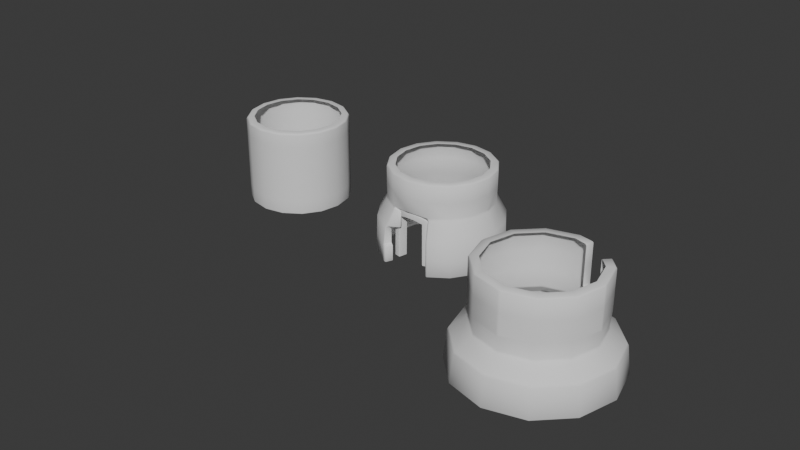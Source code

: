 # Source: Untitled.blend  (saved by Blender 4.4.30; exported with 4.5.12 LTS)
import bpy
from mathutils import Matrix  # noqa: F401  (used for matrix-valued properties, if any)

bpy.ops.wm.read_factory_settings(use_empty=True)
scene = bpy.context.scene
scene.name = 'Scene'

# ---- collections
col_collection = bpy.data.collections.new('Collection'); scene.collection.children.link(col_collection)

# ---- node groups
ng_geometry_nodes = bpy.data.node_groups.new('Geometry Nodes', 'GeometryNodeTree')
_s = ng_geometry_nodes.interface.new_socket(name='Geometry', in_out='OUTPUT', socket_type='NodeSocketGeometry')
_s = ng_geometry_nodes.interface.new_socket(name='Geometry', in_out='INPUT', socket_type='NodeSocketGeometry')
ng_geometry_nodes.is_modifier = True
_N = ng_geometry_nodes.nodes; _L = ng_geometry_nodes.links
n0 = _N.new('NodeGroupInput'); n0.name = 'Group Input'; n0.location = (-970, 278)
n1 = _N.new('NodeGroupOutput'); n1.name = 'Group Output'; n1.location = (-59, 254)
n2 = _N.new('GeometryNodeInputNamedAttribute'); n2.name = 'Named Attribute'; n2.location = (-968, 163)
n2.inputs[0].default_value = 'bevel_weight_edge'
n3 = _N.new('GeometryNodeExtrudeMesh'); n3.name = 'Extrude Mesh'; n3.location = (-276, 291)
n3.inputs[3].default_value = 0.2
n3.inputs[4].default_value = False
n4 = _N.new('GeometryNodeSplitEdges'); n4.name = 'Split Edges'; n4.location = (-746, 254)
n5 = _N.new('GeometryNodeScaleElements'); n5.name = 'Scale Elements'; n5.location = (-511, 283)
n5.inputs[2].default_value = 1.1
_L.new(n0.outputs[0], n4.inputs[0])
_L.new(n4.outputs[0], n5.inputs[0])
_L.new(n3.outputs[0], n1.inputs[0])
_L.new(n2.outputs[0], n4.inputs[1])
_L.new(n5.outputs[0], n3.inputs[0])
n1.is_active_output = True

# ---- world
world_world = bpy.data.worlds.new('World'); scene.world = world_world
world_world.use_nodes = True; world_world.node_tree.nodes.clear()
_N = world_world.node_tree.nodes; _L = world_world.node_tree.links
n0 = _N.new('ShaderNodeOutputWorld'); n0.name = 'World Output'; n0.location = (300, 300)
n1 = _N.new('ShaderNodeBackground'); n1.name = 'Background'; n1.location = (10, 300)
n1.inputs[0].default_value = (0.05088, 0.05088, 0.05088, 1.0)
_L.new(n1.outputs[0], n0.inputs[0])
n0.is_active_output = True
world_world.color = (0.05088, 0.05088, 0.05088)
world_world.sun_shadow_jitter_overblur = 0.0

# ---- meshes
me_cylinder = bpy.data.meshes.new('Cylinder')
me_cylinder.from_pydata([(-1.855e-09, 1.373, 0.0), (0.0, 1.0, 2.0), (0.6867, 1.189, 0.0), (1.189, 0.6867, 0.0), (0.866, 0.5, 2.0), (1.373, 1.855e-09, 0.0), (1.0, 0.0, 2.0), (1.189, -0.6867, 0.0), (0.866, -0.5, 2.0), (0.6867, -1.189, 0.0), (0.5, -0.866, 2.0), (-1.855e-09, -1.373, 0.0), (0.0, -1.0, 2.0), (-0.6867, -1.189, 0.0), (-0.5, -0.866, 2.0), (-1.189, -0.6867, 0.0), (-0.866, -0.5, 2.0), (-1.373, 1.855e-09, 0.0), (-1.0, 0.0, 2.0), (-1.189, 0.6867, 0.0), (-0.866, 0.5, 2.0), (-0.6867, 1.189, 0.0), (-0.5, 0.866, 2.0), (4.889e-09, 1.336, 0.5296), (0.0, 1.0, 0.8), (0.0, 1.0, 1.2), (0.0, 1.0, 1.6), (0.5, 0.866, 1.2), (0.5, 0.866, 0.8), (0.6681, 1.157, 0.5296), (0.866, 0.5, 1.6), (0.866, 0.5, 1.2), (0.866, 0.5, 0.8), (1.157, 0.6681, 0.5296), (1.0, 0.0, 1.6), (1.0, 0.0, 1.2), (1.0, 0.0, 0.8), (1.336, -1.141e-09, 0.5296), (0.866, -0.5, 1.6), (0.866, -0.5, 1.2), (0.866, -0.5, 0.8), (1.157, -0.6681, 0.5296), (0.5, -0.866, 1.6), (0.5, -0.866, 1.2), (0.5, -0.866, 0.8), (0.6681, -1.157, 0.5296), (0.0, -1.0, 1.6), (0.0, -1.0, 1.2), (0.0, -1.0, 0.8), (4.889e-09, -1.336, 0.5296), (-0.5, -0.866, 1.6), (-0.5, -0.866, 1.2), (-0.5, -0.866, 0.8), (-0.6681, -1.157, 0.5296), (-0.866, -0.5, 1.6), (-0.866, -0.5, 1.2), (-0.866, -0.5, 0.8), (-1.157, -0.6681, 0.5296), (-1.0, 0.0, 1.6), (-1.0, 0.0, 1.2), (-1.0, 0.0, 0.8), (-1.336, -1.141e-09, 0.5296), (-0.866, 0.5, 1.6), (-0.866, 0.5, 1.2), (-0.866, 0.5, 0.8), (-1.157, 0.6681, 0.5296), (-0.5, 0.866, 1.6), (-0.5, 0.866, 1.2), (-0.5, 0.866, 0.8), (-0.6681, 1.157, 0.5296), (0.25, 0.933, 1.2), (0.25, 0.933, 1.6), (0.683, 0.683, 1.2), (0.683, 0.683, 1.6), (0.25, 0.933, 2.0), (0.683, 0.683, 2.0)], [], [(73, 75, 4, 30), (30, 4, 6, 34), (34, 6, 8, 38), (38, 8, 10, 42), (42, 10, 12, 46), (46, 12, 14, 50), (50, 14, 16, 54), (54, 16, 18, 58), (58, 18, 20, 62), (62, 20, 22, 66), (66, 22, 1, 26), (21, 69, 23, 0), (69, 68, 24, 23), (68, 67, 25, 24), (67, 66, 26, 25), (19, 65, 69, 21), (65, 64, 68, 69), (64, 63, 67, 68), (63, 62, 66, 67), (17, 61, 65, 19), (61, 60, 64, 65), (60, 59, 63, 64), (59, 58, 62, 63), (15, 57, 61, 17), (57, 56, 60, 61), (56, 55, 59, 60), (55, 54, 58, 59), (13, 53, 57, 15), (53, 52, 56, 57), (52, 51, 55, 56), (51, 50, 54, 55), (11, 49, 53, 13), (49, 48, 52, 53), (48, 47, 51, 52), (47, 46, 50, 51), (9, 45, 49, 11), (45, 44, 48, 49), (44, 43, 47, 48), (43, 42, 46, 47), (7, 41, 45, 9), (41, 40, 44, 45), (40, 39, 43, 44), (39, 38, 42, 43), (5, 37, 41, 7), (37, 36, 40, 41), (36, 35, 39, 40), (35, 34, 38, 39), (3, 33, 37, 5), (33, 32, 36, 37), (32, 31, 35, 36), (31, 30, 34, 35), (2, 29, 33, 3), (29, 28, 32, 33), (28, 27, 72, 31, 32), (72, 73, 30, 31), (0, 23, 29, 2), (23, 24, 28, 29), (24, 25, 70, 27, 28), (25, 26, 71, 70), (26, 1, 74, 71)])
me_cylinder.polygons.foreach_set('use_smooth', [True] * 60)
_uv = me_cylinder.uv_layers.new(name='UVMap')
_uv.uv.foreach_set('vector', [0.875, 0.9, 0.875, 1.0, 0.8333, 1.0, 0.8333, 0.9, 0.8333, 0.9, 0.8333, 1.0, 0.75, 1.0, 0.75, 0.9, 0.75, 0.9, 0.75, 1.0, 0.6667, 1.0, 0.6667, 0.9, 0.6667, 0.9, 0.6667, 1.0, 0.5833, 1.0, 0.5833, 0.9, 0.5833, 0.9, 0.5833, 1.0, 0.5, 1.0, 0.5, 0.9, 0.5, 0.9, 0.5, 1.0, 0.4167, 1.0, 0.4167, 0.9, 0.4167, 0.9, 0.4167, 1.0, 0.3333, 1.0, 0.3333, 0.9, 0.3333, 0.9, 0.3333, 1.0, 0.25, 1.0, 0.25, 0.9, 0.25, 0.9, 0.25, 1.0, 0.1667, 1.0, 0.1667, 0.9, 0.1667, 0.9, 0.1667, 1.0, 0.08333, 1.0, 0.08333, 0.9, 0.08333, 0.9, 0.08333, 1.0, 7.451e-08, 1.0, 7.451e-08, 0.9, 0.08333, 0.5, 0.08333, 0.6324, 7.451e-08, 0.6324, 7.451e-08, 0.5, 0.08333, 0.6324, 0.08333, 0.7, 7.451e-08, 0.7, 7.451e-08, 0.6324, 0.08333, 0.7, 0.08333, 0.8, 7.451e-08, 0.8, 7.451e-08, 0.7, 0.08333, 0.8, 0.08333, 0.9, 7.451e-08, 0.9, 7.451e-08, 0.8, 0.1667, 0.5, 0.1667, 0.6324, 0.08333, 0.6324, 0.08333, 0.5, 0.1667, 0.6324, 0.1667, 0.7, 0.08333, 0.7, 0.08333, 0.6324, 0.1667, 0.7, 0.1667, 0.8, 0.08333, 0.8, 0.08333, 0.7, 0.1667, 0.8, 0.1667, 0.9, 0.08333, 0.9, 0.08333, 0.8, 0.25, 0.5, 0.25, 0.6324, 0.1667, 0.6324, 0.1667, 0.5, 0.25, 0.6324, 0.25, 0.7, 0.1667, 0.7, 0.1667, 0.6324, 0.25, 0.7, 0.25, 0.8, 0.1667, 0.8, 0.1667, 0.7, 0.25, 0.8, 0.25, 0.9, 0.1667, 0.9, 0.1667, 0.8, 0.3333, 0.5, 0.3333, 0.6324, 0.25, 0.6324, 0.25, 0.5, 0.3333, 0.6324, 0.3333, 0.7, 0.25, 0.7, 0.25, 0.6324, 0.3333, 0.7, 0.3333, 0.8, 0.25, 0.8, 0.25, 0.7, 0.3333, 0.8, 0.3333, 0.9, 0.25, 0.9, 0.25, 0.8, 0.4167, 0.5, 0.4167, 0.6324, 0.3333, 0.6324, 0.3333, 0.5, 0.4167, 0.6324, 0.4167, 0.7, 0.3333, 0.7, 0.3333, 0.6324, 0.4167, 0.7, 0.4167, 0.8, 0.3333, 0.8, 0.3333, 0.7, 0.4167, 0.8, 0.4167, 0.9, 0.3333, 0.9, 0.3333, 0.8, 0.5, 0.5, 0.5, 0.6324, 0.4167, 0.6324, 0.4167, 0.5, 0.5, 0.6324, 0.5, 0.7, 0.4167, 0.7, 0.4167, 0.6324, 0.5, 0.7, 0.5, 0.8, 0.4167, 0.8, 0.4167, 0.7, 0.5, 0.8, 0.5, 0.9, 0.4167, 0.9, 0.4167, 0.8, 0.5833, 0.5, 0.5833, 0.6324, 0.5, 0.6324, 0.5, 0.5, 0.5833, 0.6324, 0.5833, 0.7, 0.5, 0.7, 0.5, 0.6324, 0.5833, 0.7, 0.5833, 0.8, 0.5, 0.8, 0.5, 0.7, 0.5833, 0.8, 0.5833, 0.9, 0.5, 0.9, 0.5, 0.8, 0.6667, 0.5, 0.6667, 0.6324, 0.5833, 0.6324, 0.5833, 0.5, 0.6667, 0.6324, 0.6667, 0.7, 0.5833, 0.7, 0.5833, 0.6324, 0.6667, 0.7, 0.6667, 0.8, 0.5833, 0.8, 0.5833, 0.7, 0.6667, 0.8, 0.6667, 0.9, 0.5833, 0.9, 0.5833, 0.8, 0.75, 0.5, 0.75, 0.6324, 0.6667, 0.6324, 0.6667, 0.5, 0.75, 0.6324, 0.75, 0.7, 0.6667, 0.7, 0.6667, 0.6324, 0.75, 0.7, 0.75, 0.8, 0.6667, 0.8, 0.6667, 0.7, 0.75, 0.8, 0.75, 0.9, 0.6667, 0.9, 0.6667, 0.8, 0.8333, 0.5, 0.8333, 0.6324, 0.75, 0.6324, 0.75, 0.5, 0.8333, 0.6324, 0.8333, 0.7, 0.75, 0.7, 0.75, 0.6324, 0.8333, 0.7, 0.8333, 0.8, 0.75, 0.8, 0.75, 0.7, 0.8333, 0.8, 0.8333, 0.9, 0.75, 0.9, 0.75, 0.8, 0.9167, 0.5, 0.9167, 0.6324, 0.8333, 0.6324, 0.8333, 0.5, 0.9167, 0.6324, 0.9167, 0.7, 0.8333, 0.7, 0.8333, 0.6324, 0.9167, 0.7, 0.9167, 0.8, 0.875, 0.8, 0.8333, 0.8, 0.8333, 0.7, 0.875, 0.8, 0.875, 0.9, 0.8333, 0.9, 0.8333, 0.8, 1.0, 0.5, 1.0, 0.6324, 0.9167, 0.6324, 0.9167, 0.5, 1.0, 0.6324, 1.0, 0.7, 0.9167, 0.7, 0.9167, 0.6324, 1.0, 0.7, 1.0, 0.8, 0.9583, 0.8, 0.9167, 0.8, 0.9167, 0.7, 1.0, 0.8, 1.0, 0.9, 0.9583, 0.9, 0.9583, 0.8, 1.0, 0.9, 1.0, 1.0, 0.9583, 1.0, 0.9583, 0.9])
me_cylinder.update()
me_cube = bpy.data.meshes.new('Cube')
me_cube.from_pydata([(-0.1956, 4.768e-07, 0.2141), (0.1956, 4.768e-07, 0.2141), (0.0, 4.768e-07, 0.8032), (-0.2002, -0.008439, 0.5649), (-0.1032, -0.006169, 0.7531), (0.1115, -0.001327, 0.7557), (0.1936, -0.008884, 0.5678), (-0.3996, 4.768e-07, 0.01015), (0.3996, 4.768e-07, 0.01015), (0.0, 4.768e-07, 1.093), (-0.2641, -0.006169, 0.8804), (-0.4042, -0.008439, 0.5876), (0.2724, -0.001327, 0.883), (0.3975, -0.008884, 0.5905), (-0.3996, 4.768e-07, 0.2112), (0.3996, 4.768e-07, 0.2112), (-0.1946, 4.768e-07, 0.01015), (0.1972, 4.768e-07, 0.01015)], [], [(2, 4, 10, 9), (5, 12, 13, 6), (5, 2, 9, 12), (17, 1, 15, 8), (3, 0, 14, 11), (15, 1, 6, 13), (16, 0, 1, 17), (14, 0, 16, 7), (4, 3, 11, 10)])
_uv = me_cube.uv_layers.new(name='UVMap')
_uv.uv.foreach_set('vector', [0.75, 0.5, 0.796, 0.5, 0.796, 0.5, 0.75, 0.5, 0.704, 0.5, 0.704, 0.5, 0.5126, 0.5, 0.5126, 0.5, 0.704, 0.5, 0.75, 0.5, 0.75, 0.5, 0.704, 0.5, 0.3117, 0.5, 0.375, 0.5, 0.4376, 0.5, 0.375, 0.5, 0.5126, 0.25, 0.375, 0.25, 0.4376, 0.25, 0.5126, 0.25, 0.4376, 0.5, 0.375, 0.5, 0.5126, 0.5, 0.5126, 0.5, 0.1891, 0.5, 0.125, 0.5, 0.375, 0.5, 0.3117, 0.5, 0.4376, 0.25, 0.125, 0.5, 0.1891, 0.5, 0.375, 0.25, 0.796, 0.5, 0.5126, 0.25, 0.5126, 0.25, 0.796, 0.5])
me_cube.update()
me_cylinder_004 = bpy.data.meshes.new('Cylinder.004')
me_cylinder_004.from_pydata([(0.003105, 1.212, 0.0), (0.0, 1.0, 2.0), (0.4687, 1.119, 0.0), (0.3827, 0.9239, 2.0), (0.8634, 0.8552, 0.0), (0.7071, 0.7071, 2.0), (1.127, 0.4605, 0.0), (0.9239, 0.3827, 2.0), (1.22, -0.005124, 0.0), (1.0, 0.0, 2.0), (1.127, -0.4707, 0.0), (0.9239, -0.3827, 2.0), (0.8634, -0.8654, 0.0), (0.7071, -0.7071, 2.0), (0.4687, -1.129, 0.0), (0.3827, -0.9239, 2.0), (0.0, -1.0, 2.0), (-0.4625, -1.129, 0.0), (-0.3827, -0.9239, 2.0), (-0.8572, -0.8654, 0.0), (-0.7071, -0.7071, 2.0), (-1.121, -0.4707, 0.0), (-0.9239, -0.3827, 2.0), (-1.214, -0.005124, 0.0), (-1.0, 0.0, 2.0), (-1.121, 0.4605, 0.0), (-0.9239, 0.3827, 2.0), (-0.8572, 0.8552, 0.0), (-0.7071, 0.7071, 2.0), (-0.4625, 1.119, 0.0), (-0.3827, 0.9239, 2.0), (0.003105, 1.212, 0.4), (0.003105, 1.212, 0.8), (0.0, 1.0, 1.2), (0.0, 1.0, 1.6), (0.3827, 0.9239, 1.6), (0.3827, 0.9239, 1.2), (0.4687, 1.119, 0.8), (0.4687, 1.119, 0.4), (0.7071, 0.7071, 1.6), (0.7071, 0.7071, 1.2), (0.8634, 0.8552, 0.8), (0.8634, 0.8552, 0.4), (0.9239, 0.3827, 1.6), (0.9239, 0.3827, 1.2), (1.127, 0.4605, 0.8), (1.127, 0.4605, 0.4), (1.0, 0.0, 1.6), (1.0, 0.0, 1.2), (1.22, -0.005124, 0.8), (1.22, -0.005124, 0.4), (0.9239, -0.3827, 1.6), (0.9239, -0.3827, 1.2), (1.127, -0.4707, 0.8), (1.127, -0.4707, 0.4), (0.7071, -0.7071, 1.6), (0.7071, -0.7071, 1.2), (0.8634, -0.8654, 0.8), (0.8634, -0.8654, 0.4), (0.3827, -0.9239, 1.6), (0.3827, -0.9239, 1.2), (0.4687, -1.129, 0.8), (0.4687, -1.129, 0.4), (0.0, -1.0, 1.6), (0.0, -1.0, 1.281), (-0.3827, -0.9239, 1.6), (-0.3827, -0.9239, 1.2), (-0.4625, -1.129, 0.8), (-0.4625, -1.129, 0.4), (-0.7071, -0.7071, 1.6), (-0.7071, -0.7071, 1.2), (-0.8572, -0.8654, 0.8), (-0.8572, -0.8654, 0.4), (-0.9239, -0.3827, 1.6), (-0.9239, -0.3827, 1.2), (-1.121, -0.4707, 0.8), (-1.121, -0.4707, 0.4), (-1.0, 0.0, 1.6), (-1.0, 0.0, 1.2), (-1.214, -0.005124, 0.8), (-1.214, -0.005124, 0.4), (-0.9239, 0.3827, 1.6), (-0.9239, 0.3827, 1.2), (-1.121, 0.4605, 0.8), (-1.121, 0.4605, 0.4), (-0.7071, 0.7071, 1.6), (-0.7071, 0.7071, 1.2), (-0.8572, 0.8552, 0.8), (-0.8572, 0.8552, 0.4), (-0.3827, 0.9239, 1.6), (-0.3827, 0.9239, 1.2), (-0.4625, 1.119, 0.8), (-0.4625, 1.119, 0.4), (-0.3126, -0.959, 1.197), (-0.3126, -0.959, 0.7968), (-0.4066, -1.154, -0.002674), (-0.4066, -1.154, 0.3973)], [], [(34, 1, 3, 35), (35, 3, 5, 39), (39, 5, 7, 43), (43, 7, 9, 47), (47, 9, 11, 51), (51, 11, 13, 55), (55, 13, 15, 59), (59, 15, 16, 63), (63, 16, 18, 65), (65, 18, 20, 69), (69, 20, 22, 73), (73, 22, 24, 77), (77, 24, 26, 81), (81, 26, 28, 85), (85, 28, 30, 89), (89, 30, 1, 34), (29, 92, 31, 0), (92, 91, 32, 31), (91, 90, 33, 32), (90, 89, 34, 33), (27, 88, 92, 29), (88, 87, 91, 92), (87, 86, 90, 91), (86, 85, 89, 90), (25, 84, 88, 27), (84, 83, 87, 88), (83, 82, 86, 87), (82, 81, 85, 86), (23, 80, 84, 25), (80, 79, 83, 84), (79, 78, 82, 83), (78, 77, 81, 82), (21, 76, 80, 23), (76, 75, 79, 80), (75, 74, 78, 79), (74, 73, 77, 78), (19, 72, 76, 21), (72, 71, 75, 76), (71, 70, 74, 75), (70, 69, 73, 74), (17, 68, 72, 19), (68, 67, 71, 72), (67, 66, 70, 71), (66, 65, 69, 70), (64, 63, 65, 66), (60, 59, 63, 64), (12, 58, 62, 14), (58, 57, 61, 62), (57, 56, 60, 61), (56, 55, 59, 60), (10, 54, 58, 12), (54, 53, 57, 58), (53, 52, 56, 57), (52, 51, 55, 56), (8, 50, 54, 10), (50, 49, 53, 54), (49, 48, 52, 53), (48, 47, 51, 52), (6, 46, 50, 8), (46, 45, 49, 50), (45, 44, 48, 49), (44, 43, 47, 48), (4, 42, 46, 6), (42, 41, 45, 46), (41, 40, 44, 45), (40, 39, 43, 44), (2, 38, 42, 4), (38, 37, 41, 42), (37, 36, 40, 41), (36, 35, 39, 40), (0, 31, 38, 2), (31, 32, 37, 38), (32, 33, 36, 37), (33, 34, 35, 36), (66, 67, 94, 93), (68, 17, 95, 96)])
me_cylinder_004.polygons.foreach_set('use_smooth', [True] * 76)
_uv = me_cylinder_004.uv_layers.new(name='UVMap')
_uv.uv.foreach_set('vector', [1.0, 0.9, 1.0, 1.0, 0.9375, 1.0, 0.9375, 0.9, 0.9375, 0.9, 0.9375, 1.0, 0.875, 1.0, 0.875, 0.9, 0.875, 0.9, 0.875, 1.0, 0.8125, 1.0, 0.8125, 0.9, 0.8125, 0.9, 0.8125, 1.0, 0.75, 1.0, 0.75, 0.9, 0.75, 0.9, 0.75, 1.0, 0.6875, 1.0, 0.6875, 0.9, 0.6875, 0.9, 0.6875, 1.0, 0.625, 1.0, 0.625, 0.9, 0.625, 0.9, 0.625, 1.0, 0.5625, 1.0, 0.5625, 0.9, 0.5625, 0.9, 0.5625, 1.0, 0.5, 1.0, 0.5, 0.9, 0.5, 0.9, 0.5, 1.0, 0.4375, 1.0, 0.4375, 0.9, 0.4375, 0.9, 0.4375, 1.0, 0.375, 1.0, 0.375, 0.9, 0.375, 0.9, 0.375, 1.0, 0.3125, 1.0, 0.3125, 0.9, 0.3125, 0.9, 0.3125, 1.0, 0.25, 1.0, 0.25, 0.9, 0.25, 0.9, 0.25, 1.0, 0.1875, 1.0, 0.1875, 0.9, 0.1875, 0.9, 0.1875, 1.0, 0.125, 1.0, 0.125, 0.9, 0.125, 0.9, 0.125, 1.0, 0.0625, 1.0, 0.0625, 0.9, 0.0625, 0.9, 0.0625, 1.0, 0.0, 1.0, 0.0, 0.9, 0.0625, 0.5, 0.0625, 0.6, 0.0, 0.6, 0.0, 0.5, 0.0625, 0.6, 0.0625, 0.7, 0.0, 0.7, 0.0, 0.6, 0.0625, 0.7, 0.0625, 0.8, 0.0, 0.8, 0.0, 0.7, 0.0625, 0.8, 0.0625, 0.9, 0.0, 0.9, 0.0, 0.8, 0.125, 0.5, 0.125, 0.6, 0.0625, 0.6, 0.0625, 0.5, 0.125, 0.6, 0.125, 0.7, 0.0625, 0.7, 0.0625, 0.6, 0.125, 0.7, 0.125, 0.8, 0.0625, 0.8, 0.0625, 0.7, 0.125, 0.8, 0.125, 0.9, 0.0625, 0.9, 0.0625, 0.8, 0.1875, 0.5, 0.1875, 0.6, 0.125, 0.6, 0.125, 0.5, 0.1875, 0.6, 0.1875, 0.7, 0.125, 0.7, 0.125, 0.6, 0.1875, 0.7, 0.1875, 0.8, 0.125, 0.8, 0.125, 0.7, 0.1875, 0.8, 0.1875, 0.9, 0.125, 0.9, 0.125, 0.8, 0.25, 0.5, 0.25, 0.6, 0.1875, 0.6, 0.1875, 0.5, 0.25, 0.6, 0.25, 0.7, 0.1875, 0.7, 0.1875, 0.6, 0.25, 0.7, 0.25, 0.8, 0.1875, 0.8, 0.1875, 0.7, 0.25, 0.8, 0.25, 0.9, 0.1875, 0.9, 0.1875, 0.8, 0.3125, 0.5, 0.3125, 0.6, 0.25, 0.6, 0.25, 0.5, 0.3125, 0.6, 0.3125, 0.7, 0.25, 0.7, 0.25, 0.6, 0.3125, 0.7, 0.3125, 0.8, 0.25, 0.8, 0.25, 0.7, 0.3125, 0.8, 0.3125, 0.9, 0.25, 0.9, 0.25, 0.8, 0.375, 0.5, 0.375, 0.6, 0.3125, 0.6, 0.3125, 0.5, 0.375, 0.6, 0.375, 0.7, 0.3125, 0.7, 0.3125, 0.6, 0.375, 0.7, 0.375, 0.8, 0.3125, 0.8, 0.3125, 0.7, 0.375, 0.8, 0.375, 0.9, 0.3125, 0.9, 0.3125, 0.8, 0.4375, 0.5, 0.4375, 0.6, 0.375, 0.6, 0.375, 0.5, 0.4375, 0.6, 0.4375, 0.7, 0.375, 0.7, 0.375, 0.6, 0.4375, 0.7, 0.4375, 0.8, 0.375, 0.8, 0.375, 0.7, 0.4375, 0.8, 0.4375, 0.9, 0.375, 0.9, 0.375, 0.8, 0.5, 0.8165, 0.5, 0.9, 0.4375, 0.9, 0.4375, 0.8, 0.5625, 0.8, 0.5625, 0.9, 0.5, 0.9, 0.5, 0.8165, 0.625, 0.5, 0.625, 0.6, 0.5625, 0.6, 0.5625, 0.5, 0.625, 0.6, 0.625, 0.7, 0.5625, 0.7, 0.5625, 0.6, 0.625, 0.7, 0.625, 0.8, 0.5625, 0.8, 0.5625, 0.7, 0.625, 0.8, 0.625, 0.9, 0.5625, 0.9, 0.5625, 0.8, 0.6875, 0.5, 0.6875, 0.6, 0.625, 0.6, 0.625, 0.5, 0.6875, 0.6, 0.6875, 0.7, 0.625, 0.7, 0.625, 0.6, 0.6875, 0.7, 0.6875, 0.8, 0.625, 0.8, 0.625, 0.7, 0.6875, 0.8, 0.6875, 0.9, 0.625, 0.9, 0.625, 0.8, 0.75, 0.5, 0.75, 0.6, 0.6875, 0.6, 0.6875, 0.5, 0.75, 0.6, 0.75, 0.7, 0.6875, 0.7, 0.6875, 0.6, 0.75, 0.7, 0.75, 0.8, 0.6875, 0.8, 0.6875, 0.7, 0.75, 0.8, 0.75, 0.9, 0.6875, 0.9, 0.6875, 0.8, 0.8125, 0.5, 0.8125, 0.6, 0.75, 0.6, 0.75, 0.5, 0.8125, 0.6, 0.8125, 0.7, 0.75, 0.7, 0.75, 0.6, 0.8125, 0.7, 0.8125, 0.8, 0.75, 0.8, 0.75, 0.7, 0.8125, 0.8, 0.8125, 0.9, 0.75, 0.9, 0.75, 0.8, 0.875, 0.5, 0.875, 0.6, 0.8125, 0.6, 0.8125, 0.5, 0.875, 0.6, 0.875, 0.7, 0.8125, 0.7, 0.8125, 0.6, 0.875, 0.7, 0.875, 0.8, 0.8125, 0.8, 0.8125, 0.7, 0.875, 0.8, 0.875, 0.9, 0.8125, 0.9, 0.8125, 0.8, 0.9375, 0.5, 0.9375, 0.6, 0.875, 0.6, 0.875, 0.5, 0.9375, 0.6, 0.9375, 0.7, 0.875, 0.7, 0.875, 0.6, 0.9375, 0.7, 0.9375, 0.8, 0.875, 0.8, 0.875, 0.7, 0.9375, 0.8, 0.9375, 0.9, 0.875, 0.9, 0.875, 0.8, 1.0, 0.5, 1.0, 0.6, 0.9375, 0.6, 0.9375, 0.5, 1.0, 0.6, 1.0, 0.7, 0.9375, 0.7, 0.9375, 0.6, 1.0, 0.7, 1.0, 0.8, 0.9375, 0.8, 0.9375, 0.7, 1.0, 0.8, 1.0, 0.9, 0.9375, 0.9, 0.9375, 0.8, 0.4375, 0.8, 0.4375, 0.7, 0.4375, 0.7, 0.4375, 0.8, 0.4375, 0.6, 0.4375, 0.5, 0.4375, 0.5, 0.4375, 0.6])
me_cylinder_004.update()
me_cylinder_005 = bpy.data.meshes.new('Cylinder.005')
me_cylinder_005.from_pydata([(0.4933, -1.14, -5.96e-06), (-0.5099, -1.115, -5.958e-06), (0.4859, -1.142, 0.7999), (0.4896, -1.141, 0.4), (-0.4999, -1.121, 1.2), (-0.5035, -1.12, 0.7999), (-0.5067, -1.117, 0.4), (0.4435, -0.9156, 5.454e-05), (-0.3875, -0.9208, 5.453e-05), (0.436, -0.9172, 0.8), (0.4398, -0.9164, 0.4), (-0.3778, -0.9269, 1.2), (-0.3811, -0.9249, 0.8), (-0.3843, -0.9229, 0.4), (-0.2068, -1.206, 1.277), (0.1662, -1.227, 1.284), (-0.01042, -1.239, 1.298), (0.1472, -0.9992, 1.278), (-0.202, -0.9822, 1.261), (-0.009761, -1.015, 1.291), (0.3099, -1.195, 1.242), (0.4836, -1.142, 1.031), (0.4598, -1.141, 1.176), (0.4339, -0.9177, 1.031), (0.2772, -0.9681, 1.236), (0.4171, -0.9228, 1.171)], [], [(0, 3, 10, 7), (6, 1, 8, 13), (20, 15, 17, 24), (3, 2, 9, 10), (4, 5, 12, 11), (5, 6, 13, 12), (14, 18, 19, 16), (16, 19, 17, 15), (14, 4, 11, 18), (20, 24, 25, 22), (22, 25, 23, 21), (2, 21, 23, 9)])
me_cylinder_005.polygons.foreach_set('use_smooth', [True] * 12)
_uv = me_cylinder_005.uv_layers.new(name='UVMap')
_uv.uv.foreach_set('vector', [0.5625, 0.5, 0.5625, 0.6, 0.5625, 0.6, 0.5625, 0.5, 0.4375, 0.6, 0.4375, 0.5, 0.4375, 0.5, 0.4375, 0.6, 0.5423, 0.8106, 0.5273, 0.8184, 0.5314, 0.8163, 0.5411, 0.8112, 0.5625, 0.6, 0.5625, 0.7, 0.5625, 0.7, 0.5625, 0.6, 0.4375, 0.8, 0.4375, 0.7, 0.4375, 0.7, 0.4375, 0.8, 0.4375, 0.7, 0.4375, 0.6, 0.4375, 0.6, 0.4375, 0.7, 0.4741, 0.8192, 0.4666, 0.8152, 0.5, 0.8327, 0.5, 0.8327, 0.5, 0.8327, 0.5, 0.8327, 0.5314, 0.8163, 0.5273, 0.8184, 0.4741, 0.8192, 0.4375, 0.8, 0.4375, 0.8, 0.4666, 0.8152, 0.5423, 0.8106, 0.5411, 0.8112, 0.5625, 0.8, 0.5625, 0.8, 0.5625, 0.8, 0.5625, 0.8, 0.5625, 0.7576, 0.5625, 0.7577, 0.5625, 0.7, 0.5625, 0.7577, 0.5625, 0.7576, 0.5625, 0.7])
me_cylinder_005.update()
me_cylinder_006 = bpy.data.meshes.new('Cylinder.006')
me_cylinder_006.from_pydata([(0.0, 1.0, 0.0), (0.0, 1.0, 2.0), (0.3827, 0.9239, 0.0), (0.3827, 0.9239, 2.0), (0.7071, 0.7071, 0.0), (0.7071, 0.7071, 2.0), (0.9239, 0.3827, 0.0), (0.9239, 0.3827, 2.0), (1.0, 0.0, 0.0), (1.0, 0.0, 2.0), (0.9239, -0.3827, 0.0), (0.9239, -0.3827, 2.0), (0.7071, -0.7071, 0.0), (0.7071, -0.7071, 2.0), (0.3827, -0.9239, 0.0), (0.3827, -0.9239, 2.0), (0.0, -1.0, 0.0), (0.0, -1.0, 2.0), (-0.3827, -0.9239, 0.0), (-0.3827, -0.9239, 2.0), (-0.7071, -0.7071, 0.0), (-0.7071, -0.7071, 2.0), (-0.9239, -0.3827, 0.0), (-0.9239, -0.3827, 2.0), (-1.0, 0.0, 0.0), (-1.0, 0.0, 2.0), (-0.9239, 0.3827, 0.0), (-0.9239, 0.3827, 2.0), (-0.7071, 0.7071, 0.0), (-0.7071, 0.7071, 2.0), (-0.3827, 0.9239, 0.0), (-0.3827, 0.9239, 2.0), (0.0, 1.0, 0.3333), (0.0, 1.0, 0.6667), (0.0, 1.0, 1.0), (0.0, 1.0, 1.333), (0.0, 1.0, 1.667), (0.3827, 0.9239, 1.667), (0.3827, 0.9239, 1.333), (0.3827, 0.9239, 1.0), (0.3827, 0.9239, 0.6667), (0.3827, 0.9239, 0.3333), (0.7071, 0.7071, 1.667), (0.7071, 0.7071, 1.333), (0.7071, 0.7071, 1.0), (0.7071, 0.7071, 0.6667), (0.7071, 0.7071, 0.3333), (0.9239, 0.3827, 1.667), (0.9239, 0.3827, 1.333), (0.9239, 0.3827, 1.0), (0.9239, 0.3827, 0.6667), (0.9239, 0.3827, 0.3333), (1.0, 0.0, 1.667), (1.0, 0.0, 1.333), (1.0, 0.0, 1.0), (1.0, 0.0, 0.6667), (1.0, 0.0, 0.3333), (0.9239, -0.3827, 1.667), (0.9239, -0.3827, 1.333), (0.9239, -0.3827, 1.0), (0.9239, -0.3827, 0.6667), (0.9239, -0.3827, 0.3333), (0.7071, -0.7071, 1.667), (0.7071, -0.7071, 1.333), (0.7071, -0.7071, 1.0), (0.7071, -0.7071, 0.6667), (0.7071, -0.7071, 0.3333), (0.3827, -0.9239, 1.667), (0.3827, -0.9239, 1.333), (0.3827, -0.9239, 1.0), (0.3827, -0.9239, 0.6667), (0.3827, -0.9239, 0.3333), (0.0, -1.0, 1.667), (0.0, -1.0, 1.333), (0.0, -1.0, 1.0), (0.0, -1.0, 0.6667), (0.0, -1.0, 0.3333), (-0.3827, -0.9239, 1.667), (-0.3827, -0.9239, 1.333), (-0.3827, -0.9239, 1.0), (-0.3827, -0.9239, 0.6667), (-0.3827, -0.9239, 0.3333), (-0.7071, -0.7071, 1.667), (-0.7071, -0.7071, 1.333), (-0.7071, -0.7071, 1.0), (-0.7071, -0.7071, 0.6667), (-0.7071, -0.7071, 0.3333), (-0.9239, -0.3827, 1.667), (-0.9239, -0.3827, 1.333), (-0.9239, -0.3827, 1.0), (-0.9239, -0.3827, 0.6667), (-0.9239, -0.3827, 0.3333), (-1.0, 0.0, 1.667), (-1.0, 0.0, 1.333), (-1.0, 0.0, 1.0), (-1.0, 0.0, 0.6667), (-1.0, 0.0, 0.3333), (-0.9239, 0.3827, 1.667), (-0.9239, 0.3827, 1.333), (-0.9239, 0.3827, 1.0), (-0.9239, 0.3827, 0.6667), (-0.9239, 0.3827, 0.3333), (-0.7071, 0.7071, 1.667), (-0.7071, 0.7071, 1.333), (-0.7071, 0.7071, 1.0), (-0.7071, 0.7071, 0.6667), (-0.7071, 0.7071, 0.3333), (-0.3827, 0.9239, 1.667), (-0.3827, 0.9239, 1.333), (-0.3827, 0.9239, 1.0), (-0.3827, 0.9239, 0.6667), (-0.3827, 0.9239, 0.3333)], [], [(36, 1, 3, 37), (37, 3, 5, 42), (42, 5, 7, 47), (47, 7, 9, 52), (52, 9, 11, 57), (57, 11, 13, 62), (62, 13, 15, 67), (67, 15, 17, 72), (72, 17, 19, 77), (77, 19, 21, 82), (82, 21, 23, 87), (87, 23, 25, 92), (92, 25, 27, 97), (97, 27, 29, 102), (102, 29, 31, 107), (107, 31, 1, 36), (30, 111, 32, 0), (111, 110, 33, 32), (110, 109, 34, 33), (109, 108, 35, 34), (108, 107, 36, 35), (28, 106, 111, 30), (106, 105, 110, 111), (105, 104, 109, 110), (104, 103, 108, 109), (103, 102, 107, 108), (26, 101, 106, 28), (101, 100, 105, 106), (100, 99, 104, 105), (99, 98, 103, 104), (98, 97, 102, 103), (24, 96, 101, 26), (96, 95, 100, 101), (95, 94, 99, 100), (94, 93, 98, 99), (93, 92, 97, 98), (22, 91, 96, 24), (91, 90, 95, 96), (90, 89, 94, 95), (89, 88, 93, 94), (88, 87, 92, 93), (20, 86, 91, 22), (86, 85, 90, 91), (85, 84, 89, 90), (84, 83, 88, 89), (83, 82, 87, 88), (18, 81, 86, 20), (81, 80, 85, 86), (80, 79, 84, 85), (79, 78, 83, 84), (78, 77, 82, 83), (16, 76, 81, 18), (76, 75, 80, 81), (75, 74, 79, 80), (74, 73, 78, 79), (73, 72, 77, 78), (14, 71, 76, 16), (71, 70, 75, 76), (70, 69, 74, 75), (69, 68, 73, 74), (68, 67, 72, 73), (12, 66, 71, 14), (66, 65, 70, 71), (65, 64, 69, 70), (64, 63, 68, 69), (63, 62, 67, 68), (10, 61, 66, 12), (61, 60, 65, 66), (60, 59, 64, 65), (59, 58, 63, 64), (58, 57, 62, 63), (8, 56, 61, 10), (56, 55, 60, 61), (55, 54, 59, 60), (54, 53, 58, 59), (53, 52, 57, 58), (6, 51, 56, 8), (51, 50, 55, 56), (50, 49, 54, 55), (49, 48, 53, 54), (48, 47, 52, 53), (4, 46, 51, 6), (46, 45, 50, 51), (45, 44, 49, 50), (44, 43, 48, 49), (43, 42, 47, 48), (2, 41, 46, 4), (41, 40, 45, 46), (40, 39, 44, 45), (39, 38, 43, 44), (38, 37, 42, 43), (0, 32, 41, 2), (32, 33, 40, 41), (33, 34, 39, 40), (34, 35, 38, 39), (35, 36, 37, 38)])
me_cylinder_006.polygons.foreach_set('use_smooth', [True] * 96)
_k = set([(0, 2), (0, 30), (1, 3), (1, 31), (2, 4), (3, 5), (4, 6), (5, 7), (6, 8), (7, 9), (8, 10), (9, 11), (10, 12), (11, 13), (12, 14), (13, 15), (14, 16), (15, 17), (16, 18), (17, 19), (18, 20), (19, 21), (20, 22), (21, 23), (22, 24), (23, 25), (24, 26), (25, 27), (26, 28), (27, 29), (28, 30), (29, 31)])
me_cylinder_006.attributes.new('sharp_edge', 'BOOLEAN', 'EDGE').data.foreach_set('value', [ (min(e.vertices), max(e.vertices)) in _k for e in me_cylinder_006.edges])
_uv = me_cylinder_006.uv_layers.new(name='UVMap')
_uv.uv.foreach_set('vector', [1.0, 0.9167, 1.0, 1.0, 0.9375, 1.0, 0.9375, 0.9167, 0.9375, 0.9167, 0.9375, 1.0, 0.875, 1.0, 0.875, 0.9167, 0.875, 0.9167, 0.875, 1.0, 0.8125, 1.0, 0.8125, 0.9167, 0.8125, 0.9167, 0.8125, 1.0, 0.75, 1.0, 0.75, 0.9167, 0.75, 0.9167, 0.75, 1.0, 0.6875, 1.0, 0.6875, 0.9167, 0.6875, 0.9167, 0.6875, 1.0, 0.625, 1.0, 0.625, 0.9167, 0.625, 0.9167, 0.625, 1.0, 0.5625, 1.0, 0.5625, 0.9167, 0.5625, 0.9167, 0.5625, 1.0, 0.5, 1.0, 0.5, 0.9167, 0.5, 0.9167, 0.5, 1.0, 0.4375, 1.0, 0.4375, 0.9167, 0.4375, 0.9167, 0.4375, 1.0, 0.375, 1.0, 0.375, 0.9167, 0.375, 0.9167, 0.375, 1.0, 0.3125, 1.0, 0.3125, 0.9167, 0.3125, 0.9167, 0.3125, 1.0, 0.25, 1.0, 0.25, 0.9167, 0.25, 0.9167, 0.25, 1.0, 0.1875, 1.0, 0.1875, 0.9167, 0.1875, 0.9167, 0.1875, 1.0, 0.125, 1.0, 0.125, 0.9167, 0.125, 0.9167, 0.125, 1.0, 0.0625, 1.0, 0.0625, 0.9167, 0.0625, 0.9167, 0.0625, 1.0, 0.0, 1.0, 0.0, 0.9167, 0.0625, 0.5, 0.0625, 0.5833, 0.0, 0.5833, 0.0, 0.5, 0.0625, 0.5833, 0.0625, 0.6667, 0.0, 0.6667, 0.0, 0.5833, 0.0625, 0.6667, 0.0625, 0.75, 0.0, 0.75, 0.0, 0.6667, 0.0625, 0.75, 0.0625, 0.8333, 0.0, 0.8333, 0.0, 0.75, 0.0625, 0.8333, 0.0625, 0.9167, 0.0, 0.9167, 0.0, 0.8333, 0.125, 0.5, 0.125, 0.5833, 0.0625, 0.5833, 0.0625, 0.5, 0.125, 0.5833, 0.125, 0.6667, 0.0625, 0.6667, 0.0625, 0.5833, 0.125, 0.6667, 0.125, 0.75, 0.0625, 0.75, 0.0625, 0.6667, 0.125, 0.75, 0.125, 0.8333, 0.0625, 0.8333, 0.0625, 0.75, 0.125, 0.8333, 0.125, 0.9167, 0.0625, 0.9167, 0.0625, 0.8333, 0.1875, 0.5, 0.1875, 0.5833, 0.125, 0.5833, 0.125, 0.5, 0.1875, 0.5833, 0.1875, 0.6667, 0.125, 0.6667, 0.125, 0.5833, 0.1875, 0.6667, 0.1875, 0.75, 0.125, 0.75, 0.125, 0.6667, 0.1875, 0.75, 0.1875, 0.8333, 0.125, 0.8333, 0.125, 0.75, 0.1875, 0.8333, 0.1875, 0.9167, 0.125, 0.9167, 0.125, 0.8333, 0.25, 0.5, 0.25, 0.5833, 0.1875, 0.5833, 0.1875, 0.5, 0.25, 0.5833, 0.25, 0.6667, 0.1875, 0.6667, 0.1875, 0.5833, 0.25, 0.6667, 0.25, 0.75, 0.1875, 0.75, 0.1875, 0.6667, 0.25, 0.75, 0.25, 0.8333, 0.1875, 0.8333, 0.1875, 0.75, 0.25, 0.8333, 0.25, 0.9167, 0.1875, 0.9167, 0.1875, 0.8333, 0.3125, 0.5, 0.3125, 0.5833, 0.25, 0.5833, 0.25, 0.5, 0.3125, 0.5833, 0.3125, 0.6667, 0.25, 0.6667, 0.25, 0.5833, 0.3125, 0.6667, 0.3125, 0.75, 0.25, 0.75, 0.25, 0.6667, 0.3125, 0.75, 0.3125, 0.8333, 0.25, 0.8333, 0.25, 0.75, 0.3125, 0.8333, 0.3125, 0.9167, 0.25, 0.9167, 0.25, 0.8333, 0.375, 0.5, 0.375, 0.5833, 0.3125, 0.5833, 0.3125, 0.5, 0.375, 0.5833, 0.375, 0.6667, 0.3125, 0.6667, 0.3125, 0.5833, 0.375, 0.6667, 0.375, 0.75, 0.3125, 0.75, 0.3125, 0.6667, 0.375, 0.75, 0.375, 0.8333, 0.3125, 0.8333, 0.3125, 0.75, 0.375, 0.8333, 0.375, 0.9167, 0.3125, 0.9167, 0.3125, 0.8333, 0.4375, 0.5, 0.4375, 0.5833, 0.375, 0.5833, 0.375, 0.5, 0.4375, 0.5833, 0.4375, 0.6667, 0.375, 0.6667, 0.375, 0.5833, 0.4375, 0.6667, 0.4375, 0.75, 0.375, 0.75, 0.375, 0.6667, 0.4375, 0.75, 0.4375, 0.8333, 0.375, 0.8333, 0.375, 0.75, 0.4375, 0.8333, 0.4375, 0.9167, 0.375, 0.9167, 0.375, 0.8333, 0.5, 0.5, 0.5, 0.5833, 0.4375, 0.5833, 0.4375, 0.5, 0.5, 0.5833, 0.5, 0.6667, 0.4375, 0.6667, 0.4375, 0.5833, 0.5, 0.6667, 0.5, 0.75, 0.4375, 0.75, 0.4375, 0.6667, 0.5, 0.75, 0.5, 0.8333, 0.4375, 0.8333, 0.4375, 0.75, 0.5, 0.8333, 0.5, 0.9167, 0.4375, 0.9167, 0.4375, 0.8333, 0.5625, 0.5, 0.5625, 0.5833, 0.5, 0.5833, 0.5, 0.5, 0.5625, 0.5833, 0.5625, 0.6667, 0.5, 0.6667, 0.5, 0.5833, 0.5625, 0.6667, 0.5625, 0.75, 0.5, 0.75, 0.5, 0.6667, 0.5625, 0.75, 0.5625, 0.8333, 0.5, 0.8333, 0.5, 0.75, 0.5625, 0.8333, 0.5625, 0.9167, 0.5, 0.9167, 0.5, 0.8333, 0.625, 0.5, 0.625, 0.5833, 0.5625, 0.5833, 0.5625, 0.5, 0.625, 0.5833, 0.625, 0.6667, 0.5625, 0.6667, 0.5625, 0.5833, 0.625, 0.6667, 0.625, 0.75, 0.5625, 0.75, 0.5625, 0.6667, 0.625, 0.75, 0.625, 0.8333, 0.5625, 0.8333, 0.5625, 0.75, 0.625, 0.8333, 0.625, 0.9167, 0.5625, 0.9167, 0.5625, 0.8333, 0.6875, 0.5, 0.6875, 0.5833, 0.625, 0.5833, 0.625, 0.5, 0.6875, 0.5833, 0.6875, 0.6667, 0.625, 0.6667, 0.625, 0.5833, 0.6875, 0.6667, 0.6875, 0.75, 0.625, 0.75, 0.625, 0.6667, 0.6875, 0.75, 0.6875, 0.8333, 0.625, 0.8333, 0.625, 0.75, 0.6875, 0.8333, 0.6875, 0.9167, 0.625, 0.9167, 0.625, 0.8333, 0.75, 0.5, 0.75, 0.5833, 0.6875, 0.5833, 0.6875, 0.5, 0.75, 0.5833, 0.75, 0.6667, 0.6875, 0.6667, 0.6875, 0.5833, 0.75, 0.6667, 0.75, 0.75, 0.6875, 0.75, 0.6875, 0.6667, 0.75, 0.75, 0.75, 0.8333, 0.6875, 0.8333, 0.6875, 0.75, 0.75, 0.8333, 0.75, 0.9167, 0.6875, 0.9167, 0.6875, 0.8333, 0.8125, 0.5, 0.8125, 0.5833, 0.75, 0.5833, 0.75, 0.5, 0.8125, 0.5833, 0.8125, 0.6667, 0.75, 0.6667, 0.75, 0.5833, 0.8125, 0.6667, 0.8125, 0.75, 0.75, 0.75, 0.75, 0.6667, 0.8125, 0.75, 0.8125, 0.8333, 0.75, 0.8333, 0.75, 0.75, 0.8125, 0.8333, 0.8125, 0.9167, 0.75, 0.9167, 0.75, 0.8333, 0.875, 0.5, 0.875, 0.5833, 0.8125, 0.5833, 0.8125, 0.5, 0.875, 0.5833, 0.875, 0.6667, 0.8125, 0.6667, 0.8125, 0.5833, 0.875, 0.6667, 0.875, 0.75, 0.8125, 0.75, 0.8125, 0.6667, 0.875, 0.75, 0.875, 0.8333, 0.8125, 0.8333, 0.8125, 0.75, 0.875, 0.8333, 0.875, 0.9167, 0.8125, 0.9167, 0.8125, 0.8333, 0.9375, 0.5, 0.9375, 0.5833, 0.875, 0.5833, 0.875, 0.5, 0.9375, 0.5833, 0.9375, 0.6667, 0.875, 0.6667, 0.875, 0.5833, 0.9375, 0.6667, 0.9375, 0.75, 0.875, 0.75, 0.875, 0.6667, 0.9375, 0.75, 0.9375, 0.8333, 0.875, 0.8333, 0.875, 0.75, 0.9375, 0.8333, 0.9375, 0.9167, 0.875, 0.9167, 0.875, 0.8333, 1.0, 0.5, 1.0, 0.5833, 0.9375, 0.5833, 0.9375, 0.5, 1.0, 0.5833, 1.0, 0.6667, 0.9375, 0.6667, 0.9375, 0.5833, 1.0, 0.6667, 1.0, 0.75, 0.9375, 0.75, 0.9375, 0.6667, 1.0, 0.75, 1.0, 0.8333, 0.9375, 0.8333, 0.9375, 0.75, 1.0, 0.8333, 1.0, 0.9167, 0.9375, 0.9167, 0.9375, 0.8333])
me_cylinder_006.update()

# ---- objects
ob_cylinder = bpy.data.objects.new('Cylinder', me_cylinder)
ob_cube = bpy.data.objects.new('Cube', me_cube)
ob_cylinder_002 = bpy.data.objects.new('Cylinder.002', me_cylinder_004)
ob_cylinder_003 = bpy.data.objects.new('Cylinder.003', me_cylinder_005)
ob_cylinder_001 = bpy.data.objects.new('Cylinder.001', me_cylinder_006)

# ---- transforms, parenting, visibility, modifiers, constraints
ob_cylinder.location = (5.224, -3.963, 0.9565)
_m = ob_cylinder.modifiers.new('GeometryNodes', 'NODES')
_m.node_group = ng_geometry_nodes
_m = ob_cylinder.modifiers.new('Bevel', 'BEVEL')
_m.width = 0.05
_m.width_pct = 0.05
ob_cube.location = (5.16, -3.528, 0.9652)
ob_cube.rotation_euler = (0.0, -0.0, -0.5589)
_m = ob_cube.modifiers.new('GeometryNodes', 'NODES')
_m.node_group = ng_geometry_nodes
_m.open_warnings_panel = False
_m = ob_cube.modifiers.new('Bevel', 'BEVEL')
_m.width = 0.035
_m.width_pct = 0.035
_m.offset_type = 'ABSOLUTE'
_m = ob_cube.modifiers.new('WeightedNormal', 'WEIGHTED_NORMAL')
ob_cylinder_002.location = (0.0, 0.0, 0.0)
_m = ob_cylinder_002.modifiers.new('GeometryNodes', 'NODES')
_m.node_group = ng_geometry_nodes
_m.open_warnings_panel = False
_m = ob_cylinder_002.modifiers.new('Bevel', 'BEVEL')
_m.width = 0.05
_m.width_pct = 0.05
ob_cylinder_003.location = (0.0, 0.0, 0.0)
_m = ob_cylinder_003.modifiers.new('Solidify', 'SOLIDIFY')
_m.thickness = -0.17
_m.use_even_offset = True
_m = ob_cylinder_003.modifiers.new('WeightedNormal', 'WEIGHTED_NORMAL')
_m = ob_cylinder_003.modifiers.new('Bevel', 'BEVEL')
_m.width = 0.02
_m.width_pct = 0.02
_m.angle_limit = 1.098
_m = ob_cylinder_003.modifiers.new('Mirror', 'MIRROR')
_m.use_bisect_axis = (True, False, False)
_m = ob_cylinder_003.modifiers.new('WeightedNormal.001', 'WEIGHTED_NORMAL')
ob_cylinder_001.location = (-4.644, 0.0, 0.0)
_m = ob_cylinder_001.modifiers.new('GeometryNodes', 'NODES')
_m.node_group = ng_geometry_nodes
_m = ob_cylinder_001.modifiers.new('Bevel', 'BEVEL')
_m.width = 0.05
_m.width_pct = 0.05
_m.offset_type = 'ABSOLUTE'
_m = ob_cylinder_001.modifiers.new('WeightedNormal', 'WEIGHTED_NORMAL')

# ---- collection membership
col_collection.objects.link(ob_cylinder)
col_collection.objects.link(ob_cube)
col_collection.objects.link(ob_cylinder_002)
col_collection.objects.link(ob_cylinder_003)
col_collection.objects.link(ob_cylinder_001)

# ---- scene / render settings (as saved in the file)
scene.frame_start = 1; scene.frame_end = 250; scene.frame_set(1)
scene.render.engine = 'BLENDER_EEVEE_NEXT'
bpy.context.view_layer.update()

# ---- added for rendering (the .blend has no active camera and no usable light): camera, sun
cam_auto = bpy.data.cameras.new('AutoCamera')
cam_auto.lens = 50.0
cam_auto.sensor_width = 36.0
cam_auto.clip_end = 1000.0
ob_auto_camera = bpy.data.objects.new('AutoCamera', cam_auto)
scene.collection.objects.link(ob_auto_camera)
ob_auto_camera.location = (14.1578, -18.5383, 12.422)
ob_auto_camera.rotation_euler = (1.09748, -7.21219e-08, 0.694738)
scene.camera = ob_auto_camera
light_auto_sun = bpy.data.lights.new('AutoSun', 'SUN')
light_auto_sun.energy = 3.0
light_auto_sun.angle = 0.0523599
ob_auto_sun = bpy.data.objects.new('AutoSun', light_auto_sun)
scene.collection.objects.link(ob_auto_sun)
ob_auto_sun.rotation_euler = (0.872665, 0.174533, 0.523599)
bpy.context.view_layer.update()
